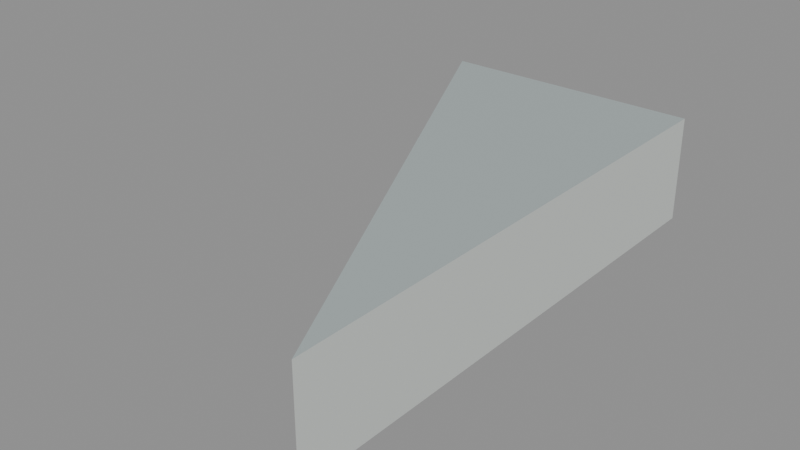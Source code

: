 # Source: floor_tri_1_2_4.blend  (saved by Blender 5.2.45; exported with 4.5.12 LTS)
import bpy
from mathutils import Matrix  # noqa: F401  (used for matrix-valued properties, if any)

bpy.ops.wm.read_factory_settings(use_empty=True)
scene = bpy.context.scene
scene.name = 'floor_tri_1_2_4'

# ---- materials (node trees are filled in below, after node groups)
mat_paint_surface = bpy.data.materials.new('Paint_Surface')
mat_paint_surface.diffuse_color = (0.48, 0.55, 0.55, 1.0)
mat_paint_fascia = bpy.data.materials.new('Paint_Fascia')
mat_paint_fascia.diffuse_color = (0.74, 0.78, 0.75, 1.0)
mat_paint_underside = bpy.data.materials.new('Paint_Underside')
mat_paint_underside.diffuse_color = (0.74, 0.78, 0.75, 1.0)

# ---- material node trees
mat_paint_surface.use_nodes = True; mat_paint_surface.node_tree.nodes.clear()
_N = mat_paint_surface.node_tree.nodes; _L = mat_paint_surface.node_tree.links
n0 = _N.new('ShaderNodeBsdfPrincipled'); n0.name = 'Principled BSDF'; n0.location = (-200, 100)
n0.inputs[0].default_value = (0.48, 0.55, 0.55, 1.0)
n0.inputs[1].default_value = 0.25
n0.inputs[2].default_value = 0.48
n0.inputs[10].default_value = 0.005
n1 = _N.new('ShaderNodeOutputMaterial'); n1.name = 'Material Output'; n1.location = (200, 100)
_L.new(n0.outputs[0], n1.inputs[0])
n1.is_active_output = True
mat_paint_fascia.use_nodes = True; mat_paint_fascia.node_tree.nodes.clear()
_N = mat_paint_fascia.node_tree.nodes; _L = mat_paint_fascia.node_tree.links
n0 = _N.new('ShaderNodeBsdfPrincipled'); n0.name = 'Principled BSDF'; n0.location = (-200, 100)
n0.inputs[0].default_value = (0.74, 0.78, 0.75, 1.0)
n0.inputs[1].default_value = 0.25
n0.inputs[2].default_value = 0.48
n0.inputs[10].default_value = 0.005
n1 = _N.new('ShaderNodeOutputMaterial'); n1.name = 'Material Output'; n1.location = (200, 100)
_L.new(n0.outputs[0], n1.inputs[0])
n1.is_active_output = True
mat_paint_underside.use_nodes = True; mat_paint_underside.node_tree.nodes.clear()
_N = mat_paint_underside.node_tree.nodes; _L = mat_paint_underside.node_tree.links
n0 = _N.new('ShaderNodeBsdfPrincipled'); n0.name = 'Principled BSDF'; n0.location = (-200, 100)
n0.inputs[0].default_value = (0.74, 0.78, 0.75, 1.0)
n0.inputs[1].default_value = 0.25
n0.inputs[2].default_value = 0.48
n0.inputs[10].default_value = 0.005
n1 = _N.new('ShaderNodeOutputMaterial'); n1.name = 'Material Output'; n1.location = (200, 100)
_L.new(n0.outputs[0], n1.inputs[0])
n1.is_active_output = True

# ---- meshes
me_floor_tri_1_2_4 = bpy.data.meshes.new('floor_tri_1_2_4')
me_floor_tri_1_2_4.from_pydata([(0.25, 0.0, -0.1), (0.5, 0.0, -0.1), (0.5, -0.5, -0.1), (0.25, 0.0, 0.0), (0.5, 0.0, 0.0), (0.5, -0.5, 0.0)], [], [(0, 1, 2), (5, 4, 3), (0, 3, 4, 1), (1, 4, 5, 2), (2, 5, 3, 0)])
me_floor_tri_1_2_4.polygons.foreach_set('material_index', [2, 0, 1, 1, 1])
_uv = me_floor_tri_1_2_4.uv_layers.new(name='UVMap')
_uv.uv.foreach_set('vector', [0.25, 0.0, 0.5, 0.0, 0.5, -0.5, 0.5, -0.5, 0.5, 0.0, 0.25, 0.0, 0.25, -0.1, 0.25, 0.0, 0.5, 0.0, 0.5, -0.1, 0.0, -0.1, 0.0, 0.0, -0.5, 0.0, -0.5, -0.1, -0.5, -0.1, -0.5, 0.0, 0.0, 0.0, 0.0, -0.1])
me_floor_tri_1_2_4.materials.append(mat_paint_surface)
me_floor_tri_1_2_4.materials.append(mat_paint_fascia)
me_floor_tri_1_2_4.materials.append(mat_paint_underside)
me_floor_tri_1_2_4.update()

# ---- objects
ob_floor_tri_1_2_4 = bpy.data.objects.new('floor_tri_1_2_4', me_floor_tri_1_2_4)

# ---- transforms, parenting, visibility, modifiers, constraints
ob_floor_tri_1_2_4.location = (0.0, 0.0, 0.0)

# ---- collection membership
scene.collection.objects.link(ob_floor_tri_1_2_4)

# ---- scene / render settings (as saved in the file)
scene.frame_start = 1; scene.frame_end = 250; scene.frame_set(1)
scene.render.engine = 'BLENDER_EEVEE_NEXT'
scene.render.image_settings.exr_codec = 'NONE'
scene.render.use_bake_clear = False
scene.render.bake_margin = 0
scene.render.bake_bias = 0.0
scene.render.bake_samples = 0
scene.render.simplify_subdivision_render = 0
scene.render.simplify_child_particles_render = 0.0
scene.render.compositor_device = 'GPU'
scene.eevee.use_volume_custom_range = False
scene.eevee.gtao_distance = 0.0
scene.eevee.use_fast_gi = False
scene.eevee.fast_gi_thickness_near = 0.1
scene.eevee.fast_gi_thickness_far = 0.0
scene.eevee.ray_tracing_options.screen_trace_thickness = 0.1
bpy.context.view_layer.update()

# ---- added for rendering (the .blend has no active camera and no usable light): camera, sun + grey world if the file has none
cam_auto = bpy.data.cameras.new('AutoCamera')
cam_auto.lens = 50.0
cam_auto.sensor_width = 36.0
cam_auto.clip_end = 1000.0
ob_auto_camera = bpy.data.objects.new('AutoCamera', cam_auto)
scene.collection.objects.link(ob_auto_camera)
ob_auto_camera.location = (0.900427, -0.880512, 0.370341)
ob_auto_camera.rotation_euler = (1.09748, -7.21219e-08, 0.694738)
scene.camera = ob_auto_camera
light_auto_sun = bpy.data.lights.new('AutoSun', 'SUN')
light_auto_sun.energy = 3.0
light_auto_sun.angle = 0.0523599
ob_auto_sun = bpy.data.objects.new('AutoSun', light_auto_sun)
scene.collection.objects.link(ob_auto_sun)
ob_auto_sun.rotation_euler = (0.872665, 0.174533, 0.523599)
if scene.world is None:
    world_auto = bpy.data.worlds.new('AutoWorld')
    world_auto.color = (0.3, 0.3, 0.3)
    scene.world = world_auto
bpy.context.view_layer.update()
